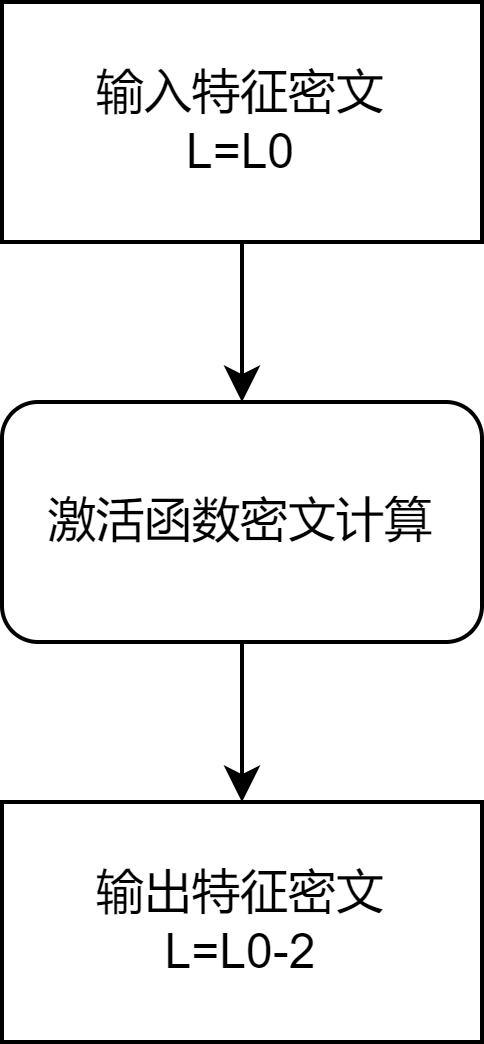

The diagram above was exported from draw.io. Its source (the exported page's mxGraphModel, read from the mxfile embedded in the PNG):
<mxGraphModel dx="1420" dy="831" grid="1" gridSize="10" guides="1" tooltips="1" connect="1" arrows="1" fold="1" page="1" pageScale="1" pageWidth="1169" pageHeight="1654" math="0" shadow="0">
  <root>
    <mxCell id="0" />
    <mxCell id="1" parent="0" />
    <mxCell id="2" style="edgeStyle=orthogonalEdgeStyle;rounded=0;orthogonalLoop=1;jettySize=auto;html=1;" edge="1" source="3" target="5" parent="1">
      <mxGeometry relative="1" as="geometry" />
    </mxCell>
    <mxCell id="3" value="输入特征&lt;span style=&quot;background-color: initial;&quot;&gt;密文&lt;/span&gt;&lt;div&gt;&lt;span style=&quot;background-color: initial;&quot;&gt;L=L0&lt;/span&gt;&lt;/div&gt;" style="rounded=0;whiteSpace=wrap;html=1;" vertex="1" parent="1">
      <mxGeometry x="720" y="200" width="120" height="60" as="geometry" />
    </mxCell>
    <mxCell id="4" style="edgeStyle=orthogonalEdgeStyle;rounded=0;orthogonalLoop=1;jettySize=auto;html=1;" edge="1" source="5" target="6" parent="1">
      <mxGeometry relative="1" as="geometry" />
    </mxCell>
    <mxCell id="5" value="激活函数密文计算" style="rounded=1;whiteSpace=wrap;html=1;" vertex="1" parent="1">
      <mxGeometry x="720" y="300" width="120" height="60" as="geometry" />
    </mxCell>
    <mxCell id="6" value="输出特征&lt;span style=&quot;background-color: initial;&quot;&gt;密文&lt;/span&gt;&lt;div&gt;&lt;span style=&quot;background-color: initial;&quot;&gt;L=L0-2&lt;/span&gt;&lt;/div&gt;" style="rounded=0;whiteSpace=wrap;html=1;" vertex="1" parent="1">
      <mxGeometry x="720" y="400" width="120" height="60" as="geometry" />
    </mxCell>
  </root>
</mxGraphModel>